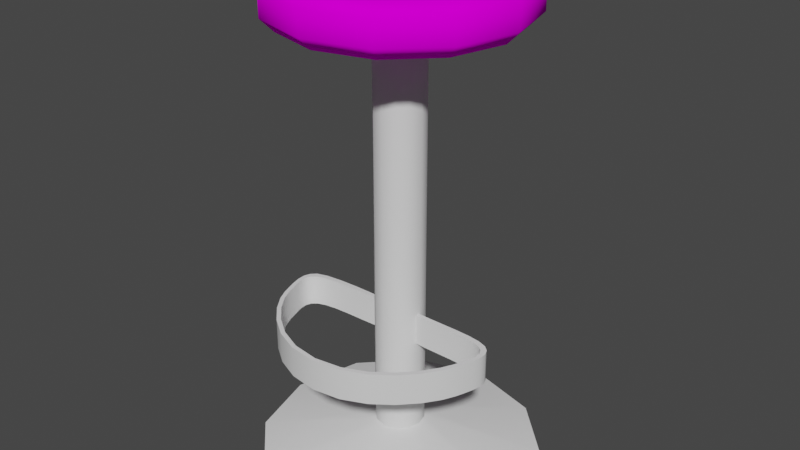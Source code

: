 # Source: VS_barstool.blend  (saved by Blender 2.93.20; exported with 4.5.12 LTS)
import bpy
from mathutils import Matrix  # noqa: F401  (used for matrix-valued properties, if any)

bpy.ops.wm.read_factory_settings(use_empty=True)
scene = bpy.context.scene
scene.name = 'Scene'

# ---- images (referenced by path relative to the original .blend; pixels are not part of the script)
import os
ASSET_DIR = os.environ.get("B2B_ASSET_DIR", "")  # directory of the original .blend (textures are referenced by path, not embedded)
HERE = os.path.dirname(os.path.abspath(__file__))  # packed textures are extracted next to this script under _unpacked/

def load_image(name, relpath, width, height, colorspace="sRGB"):
    """Load a texture the original file referenced (path relative to the .blend, or extracted next to this script)."""
    p = next((c for c in (os.path.join(HERE, relpath), os.path.join(ASSET_DIR, relpath)) if relpath and os.path.exists(c)), "")
    if p:
        img = bpy.data.images.load(p, check_existing=True)
        img.name = name
    else:  # same state as the original file: an image datablock whose file is absent (Cycles renders it pink)
        img = bpy.data.images.new(name, width, height)
        img.source = "FILE"
        img.filepath = "//" + (relpath or name)
    img.colorspace_settings.name = colorspace
    return img
img_vsbarstoolseatmap_tiff = load_image('VSbarstoolseatmap.TIFF', 'VSbarstoolseatmap.TIFF', 1024, 1024, 'sRGB')

# ---- materials (node trees are filled in below, after node groups)
mat_vsbarstoolchrome = bpy.data.materials.new('VSbarstoolchrome')
mat_vsbarstoolchrome.use_transparent_shadow = False
mat_vsbarstoolchrome.roughness = 0.9623
mat_vsbarstoolchrome.specular_intensity = 0.0
mat_vsbarstoolseatfl = bpy.data.materials.new('VSbarstoolseatfl')
mat_vsbarstoolseatfl.use_transparent_shadow = False
mat_vsbarstoolseatfl.roughness = 0.9623
mat_vsbarstoolseatfl.specular_intensity = 0.0

# ---- node groups
ng_auto_smooth = bpy.data.node_groups.new('Auto Smooth', 'GeometryNodeTree')
_s = ng_auto_smooth.interface.new_socket(name='Geometry', in_out='OUTPUT', socket_type='NodeSocketGeometry')
_s = ng_auto_smooth.interface.new_socket(name='Geometry', in_out='INPUT', socket_type='NodeSocketGeometry')
_s = ng_auto_smooth.interface.new_socket(name='Angle', in_out='INPUT', socket_type='NodeSocketFloat')
_s.subtype = 'ANGLE'
_s.min_value = 0.0
_s.max_value = 3.142
ng_auto_smooth.is_modifier = True
_N = ng_auto_smooth.nodes; _L = ng_auto_smooth.links
n0 = _N.new('NodeGroupOutput'); n0.name = 'Group Output'; n0.location = (480, -100)
n1 = _N.new('NodeGroupInput'); n1.name = 'Group Input'; n1.location = (-420, -300)
n2 = _N.new('NodeGroupInput'); n2.name = 'Group Input.001'; n2.location = (-60, -100)
n3 = _N.new('GeometryNodeSetShadeSmooth'); n3.name = 'Set Shade Smooth'; n3.location = (120, -100)
n3.domain = 'EDGE'
n4 = _N.new('GeometryNodeSetShadeSmooth'); n4.name = 'Set Shade Smooth.001'; n4.location = (300, -100)
n5 = _N.new('GeometryNodeInputMeshEdgeAngle'); n5.name = 'Edge Angle'; n5.location = (-420, -220)
n6 = _N.new('GeometryNodeInputEdgeSmooth'); n6.name = 'Is Edge Smooth'; n6.location = (-60, -160)
n7 = _N.new('GeometryNodeInputShadeSmooth'); n7.name = 'Is Face Smooth'; n7.location = (-240, -340)
n8 = _N.new('FunctionNodeBooleanMath'); n8.name = 'Boolean Math'; n8.location = (-60, -220)
n9 = _N.new('FunctionNodeCompare'); n9.name = 'Compare'; n9.location = (-240, -180)
n9.operation = 'LESS_EQUAL'
_L.new(n5.outputs[0], n9.inputs[0])
_L.new(n4.outputs[0], n0.inputs[0])
_L.new(n1.outputs[1], n9.inputs[1])
_L.new(n9.outputs[0], n8.inputs[0])
_L.new(n7.outputs[0], n8.inputs[1])
_L.new(n2.outputs[0], n3.inputs[0])
_L.new(n6.outputs[0], n3.inputs[1])
_L.new(n3.outputs[0], n4.inputs[0])
_L.new(n8.outputs[0], n3.inputs[2])
n0.is_active_output = True

# ---- material node trees
mat_vsbarstoolchrome.use_nodes = True; mat_vsbarstoolchrome.node_tree.nodes.clear()
_N = mat_vsbarstoolchrome.node_tree.nodes; _L = mat_vsbarstoolchrome.node_tree.links
n0 = _N.new('ShaderNodeBsdfPrincipled'); n0.name = 'Principled BSDF'; n0.location = (10, 300)
n0.distribution = 'GGX'
n0.subsurface_method = 'BURLEY'
n0.inputs[2].default_value = 0.9623
n0.inputs[3].default_value = 1.45
n0.inputs[13].default_value = 0.0
n0.inputs[27].default_value = (0.0, 0.0, 0.0, 1.0)
n0.inputs[28].default_value = 1.0
n1 = _N.new('ShaderNodeOutputMaterial'); n1.name = 'Material Output'; n1.location = (300, 300)
_L.new(n0.outputs[0], n1.inputs[0])
n1.is_active_output = True
mat_vsbarstoolseatfl.use_nodes = True; mat_vsbarstoolseatfl.node_tree.nodes.clear()
_N = mat_vsbarstoolseatfl.node_tree.nodes; _L = mat_vsbarstoolseatfl.node_tree.links
n0 = _N.new('ShaderNodeBsdfPrincipled'); n0.name = 'Principled BSDF'; n0.location = (10, 300)
n0.distribution = 'GGX'
n0.subsurface_method = 'BURLEY'
n0.inputs[2].default_value = 0.9623
n0.inputs[3].default_value = 1.45
n0.inputs[13].default_value = 0.0
n0.inputs[27].default_value = (0.0, 0.0, 0.0, 1.0)
n0.inputs[28].default_value = 1.0
n1 = _N.new('ShaderNodeOutputMaterial'); n1.name = 'Material Output'; n1.location = (300, 300)
n2 = _N.new('ShaderNodeTexImage'); n2.name = 'Image Texture'; n2.location = (-300, 600)
n2.image = img_vsbarstoolseatmap_tiff
_L.new(n0.outputs[0], n1.inputs[0])
_L.new(n2.outputs[0], n0.inputs[0])
n1.is_active_output = True

# ---- world
world_world = bpy.data.worlds.new('World'); scene.world = world_world
world_world.use_nodes = True; world_world.node_tree.nodes.clear()
_N = world_world.node_tree.nodes; _L = world_world.node_tree.links
n0 = _N.new('ShaderNodeOutputWorld'); n0.name = 'World Output'; n0.location = (300, 300)
n1 = _N.new('ShaderNodeBackground'); n1.name = 'Background'; n1.location = (10, 300)
n1.inputs[0].default_value = (0.05088, 0.05088, 0.05088, 1.0)
_L.new(n1.outputs[0], n0.inputs[0])
n0.is_active_output = True
world_world.color = (0.05088, 0.05088, 0.05088)
world_world.use_sun_shadow = False
world_world.sun_shadow_jitter_overblur = 0.0

# ---- meshes
me_vs_barstool = bpy.data.meshes.new('VS_barstool')
me_vs_barstool.from_pydata([(-0.001381, -0.3342, 0.1828), (-0.1146, -0.3342, -0.2395), (-0.1974, -0.3342, -0.1567), (-0.03558, -0.2872, -0.06325), (0.03282, -0.2872, -0.06325), (0.1092, -0.08383, 0.09762), (0.08217, -0.1338, -0.04215), (0.1448, -0.1338, -0.03196), (0.1448, -0.08383, -0.03196), (-0.1567, -0.1338, 0.05844), (-0.03558, -0.2872, -0.02376), (0.1118, -0.3342, 0.1525), (0.1946, -0.3342, 0.06967), (-0.03558, 0.3808, -0.02376), (-0.2277, -0.3342, -0.04351), (-0.04088, -0.2872, -0.04351), (0.01837, 0.3808, -0.07771), (-0.1358, -0.1338, 0.07703), (-0.001381, 0.3808, -0.083), (-0.02113, 0.3808, -0.009304), (0.1135, -0.1338, 0.103), (-0.001484, -0.1338, 0.1504), (-0.001484, -0.08383, 0.1437), (-0.1459, -0.1338, -0.03052), (-0.127, -0.1338, -0.03314), (0.1637, -0.1338, 0.01731), (0.03282, 0.3808, -0.02376), (0.03282, -0.2872, -0.02376), (-0.1637, -0.1338, 0.02265), (0.03811, 0.3808, -0.04351), (0.1946, -0.3342, -0.1567), (0.01837, -0.2872, -0.07771), (-0.1974, -0.3342, 0.06967), (0.225, -0.3342, -0.04351), (0.03811, -0.2872, -0.04351), (-0.001381, -0.3342, -0.2699), (-0.04088, 0.3808, -0.04351), (-0.03558, 0.3808, -0.06325), (-0.02113, 0.3808, -0.07771), (-0.02113, -0.2872, -0.07771), (-0.001381, -0.2872, -0.083), (-0.127, -0.08383, -0.03314), (0.1701, -0.08383, -0.01389), (-0.1706, -0.1338, -0.01062), (-0.1773, -0.1338, -0.01491), (0.1773, -0.1338, -0.01794), (0.1734, -0.08383, -0.02699), (-0.02113, -0.2872, -0.009304), (-0.001381, 0.3808, -0.004012), (-0.1146, -0.3342, 0.1525), (-0.001381, -0.2872, -0.004012), (0.01837, 0.3808, -0.009304), (-0.1358, -0.08383, 0.07703), (0.1705, -0.1338, 0.01854), (0.1554, -0.08383, 0.05263), (-0.1481, -0.1338, -0.0386), (-0.1674, -0.08383, -0.01893), (0.165, -0.08383, 0.03335), (0.1584, -0.08383, 0.03078), (-0.08457, -0.08383, 0.1289), (-0.1737, -0.1338, -0.02507), (-0.03383, -0.1338, -0.03649), (-0.001484, -0.1338, 0.1437), (0.04341, -0.1338, 0.1435), (-0.09141, -0.08383, -0.04311), (-0.1772, -0.1338, -0.003003), (0.1749, -0.1338, 0.004966), (0.1309, -0.08383, -0.0415), (-0.1481, -0.08383, -0.0386), (0.1092, -0.1338, 0.09762), (0.1327, -0.1338, 0.07256), (-0.1773, -0.08383, -0.01491), (0.07972, -0.1338, -0.03519), (0.05688, -0.1338, -0.04207), (0.07972, -0.08383, -0.03519), (0.03282, 0.3808, -0.06325), (-0.1702, -0.08383, 0.02462), (-0.1654, -0.08383, 0.03961), (-0.001484, -0.08383, 0.1504), (-0.04632, -0.08383, 0.1446), (-0.08201, -0.1338, 0.1226), (0.1382, -0.08383, 0.07713), (0.1327, -0.08383, 0.07256), (-0.1124, -0.1338, 0.1011), (-0.1516, -0.1338, 0.05422), (-0.04632, -0.1338, 0.1446), (-0.08457, -0.1338, 0.1289), (0.1492, -0.1338, 0.049), (0.1135, -0.08383, 0.103), (0.04183, -0.08383, 0.137), (-0.1595, -0.1338, -0.02576), (0.03343, -0.08383, -0.04281), (0.0557, -0.1338, -0.03534), (0.03343, -0.1338, -0.04281), (0.03343, -0.08383, -0.03619), (0.04183, -0.1338, 0.137), (-0.1745, -0.1338, 0.01029), (-0.04489, -0.1338, 0.1381), (0.01837, -0.2872, -0.009304), (0.1118, -0.3342, -0.2395), (-0.04489, -0.08383, 0.1381), (-0.1745, -0.08383, 0.01029), (0.1749, -0.08383, 0.004966), (0.1703, -0.08383, -0.00496), (0.1679, -0.08383, 0.005415), (-0.08039, -0.1338, -0.03481), (-0.05624, -0.1338, -0.0353), (0.1775, -0.1338, -0.00724), (0.04341, -0.08383, 0.1435), (-0.08201, -0.08383, 0.1226), (0.08185, -0.08383, 0.1264), (0.07879, -0.08383, 0.1204), (0.1703, -0.1338, -0.00496), (-0.1595, -0.08383, -0.02576), (-0.1159, -0.08383, 0.1068), (-0.1124, -0.08383, 0.1011), (-0.1737, -0.08383, -0.02507), (-0.1654, -0.1338, -0.03311), (-0.1654, -0.08383, -0.03311), (-0.1159, -0.1338, 0.1068), (0.1734, -0.1338, -0.02699), (0.165, -0.1338, -0.03428), (0.165, -0.08383, -0.03428), (0.08185, -0.1338, 0.1264), (0.07879, -0.1338, 0.1204), (0.165, -0.1338, 0.03335), (0.1382, -0.1338, 0.07713), (-0.1567, -0.08383, 0.05844), (-0.1401, -0.08383, 0.08207), (-0.1401, -0.1338, 0.08207), (-0.1516, -0.08383, 0.05422), (-0.1595, -0.08383, 0.0363), (0.1492, -0.08383, 0.049), (0.1664, -0.08383, -0.02143), (0.1584, -0.1338, -0.02765), (0.1507, -0.1338, -0.03912), (0.1507, -0.08383, -0.03912), (-0.06308, -0.1338, -0.04335), (0.1773, -0.08383, -0.01794), (-0.1706, -0.08383, -0.01062), (-0.1703, -0.08383, -0.0008705), (0.1664, -0.1338, -0.02143), (0.1701, -0.1338, -0.01389), (-0.1674, -0.1338, -0.01893), (-0.1654, -0.1338, 0.03961), (0.1554, -0.1338, 0.05263), (0.1584, -0.1338, 0.03078), (-0.1459, -0.08383, -0.03052), (0.1584, -0.08383, -0.02765), (-0.1772, -0.08383, -0.003003), (0.1775, -0.08383, -0.00724), (0.1309, -0.1338, -0.0415), (-0.1216, -0.1338, -0.04173), (-0.1045, -0.08383, -0.03433), (-0.1216, -0.08383, -0.04173), (0.126, -0.08383, -0.03419), (-0.1676, -0.1338, 0.01024), (-0.1703, -0.1338, -0.0008705), (0.05688, -0.08383, -0.04207), (0.0557, -0.08383, -0.03534), (0.126, -0.1338, -0.03419), (-0.04206, -0.08383, -0.04304), (-0.05624, -0.08383, -0.0353), (-0.03383, -0.08383, -0.03649), (-0.06308, -0.08383, -0.04335), (0.03343, -0.1338, -0.03619), (-0.09141, -0.1338, -0.04311), (0.1705, -0.08383, 0.01854), (0.1637, -0.08383, 0.01731), (0.1679, -0.1338, 0.005415), (-0.1676, -0.08383, 0.01024), (-0.1595, -0.1338, 0.0363), (-0.1702, -0.1338, 0.02462), (-0.03383, -0.1338, -0.04281), (-0.04206, -0.1338, -0.04304), (-0.1045, -0.1338, -0.03433), (0.1037, -0.1338, -0.03504), (0.1075, -0.1338, -0.04223), (-0.03383, -0.08383, -0.04281), (-0.1637, -0.08383, 0.02265), (-0.08039, -0.08383, -0.03481), (0.1075, -0.08383, -0.04223), (0.1037, -0.08383, -0.03504), (0.08217, -0.08383, -0.04215), (0.0865, 0.365, 0.1076), (0.1732, 0.365, -0.04247), (0.1732, 0.4413, -0.04247), (-0.0001515, 0.4213, -0.2358), (-0.1735, 0.365, -0.04247), (-0.0968, 0.4213, -0.2099), (0.0965, 0.4213, 0.1249), (0.1673, 0.385, 0.05418), (-0.1935, 0.4213, -0.04247), (-0.1935, 0.385, -0.04247), (-0.1735, 0.4413, -0.04247), (-0.1502, 0.4413, 0.04418), (-0.0001515, 0.365, 0.1308), (-0.1676, 0.4213, 0.05418), (-0.1676, 0.385, 0.05418), (-0.0968, 0.385, -0.2099), (0.1499, 0.365, 0.04418), (0.1931, 0.385, -0.04247), (0.0865, 0.4413, -0.1926), (0.1673, 0.4213, -0.1391), (0.0965, 0.385, -0.2099), (-0.0001515, 0.365, -0.04247), (-0.0001515, 0.4413, -0.04247), (-0.0968, 0.4213, 0.1249), (-0.0968, 0.385, 0.1249), (-0.0001515, 0.385, -0.2358), (-0.0001515, 0.365, -0.2158), (0.1673, 0.4213, 0.05418), (-0.0001515, 0.4413, -0.2158), (0.0965, 0.385, 0.1249), (0.1499, 0.4413, -0.1291), (-0.0001515, 0.385, 0.1508), (0.1673, 0.385, -0.1391), (0.0865, 0.365, -0.1926), (-0.0868, 0.365, 0.1076), (-0.1502, 0.365, 0.04418), (-0.1502, 0.365, -0.1291), (-0.1676, 0.385, -0.1391), (0.1499, 0.4413, 0.04418), (0.1931, 0.4213, -0.04247), (0.0865, 0.4413, 0.1076), (0.1499, 0.365, -0.1291), (-0.0868, 0.4413, -0.1926), (-0.1676, 0.4213, -0.1391), (-0.1502, 0.4413, -0.1291), (-0.0001515, 0.4413, 0.1308), (-0.0001515, 0.4213, 0.1508), (0.0965, 0.4213, -0.2099), (-0.0868, 0.365, -0.1926), (-0.0868, 0.4413, 0.1076)], [], [(27, 98, 11, 12), (39, 40, 35, 1), (47, 10, 32, 49), (9, 129, 128, 127), (43, 143, 56, 139), (73, 93, 91, 158), (62, 97, 100, 22), (27, 34, 29, 26), (154, 64, 166, 152), (105, 106, 162, 180), (17, 84, 130, 52), (50, 47, 49, 0), (3, 39, 1, 2), (72, 92, 73, 6), (119, 86, 59, 114), (136, 122, 121, 135), (10, 15, 14, 32), (38, 18, 40, 39), (198, 197, 192, 193), (10, 47, 19, 13), (89, 111, 124, 95), (193, 192, 227, 221), (26, 51, 98, 27), (25, 146, 58, 168), (95, 62, 22, 89), (69, 124, 111, 5), (74, 159, 92, 72), (84, 171, 131, 130), (53, 66, 102, 167), (118, 116, 56, 113), (110, 108, 63, 123), (52, 115, 83, 17), (153, 41, 24, 175), (112, 169, 104, 103), (120, 121, 122, 46), (13, 36, 15, 10), (40, 31, 99, 35), (98, 50, 0, 11), (4, 34, 33, 30), (15, 3, 2, 14), (34, 27, 12, 33), (79, 59, 86, 85), (207, 208, 215, 230), (181, 67, 151, 177), (23, 55, 152, 24), (37, 38, 39, 3), (47, 50, 48, 19), (113, 56, 143, 90), (16, 75, 4, 31), (23, 24, 41, 147), (7, 134, 148, 8), (167, 57, 125, 53), (107, 45, 138, 150), (150, 102, 66, 107), (71, 139, 56, 116), (80, 83, 115, 109), (122, 136, 8, 148), (199, 189, 187, 209), (154, 68, 147, 41), (45, 142, 141, 120), (122, 148, 133, 46), (141, 142, 42, 133), (70, 69, 5, 82), (143, 43, 44, 60), (5, 111, 110, 88), (72, 176, 182, 74), (129, 119, 114, 128), (113, 147, 68, 118), (101, 170, 140, 149), (166, 175, 152), (106, 61, 163, 162), (78, 108, 89, 22), (164, 64, 180), (131, 179, 76, 77), (71, 149, 140, 139), (176, 72, 6, 177), (138, 46, 133, 42), (169, 66, 53, 25), (127, 128, 52, 130), (208, 207, 197, 198), (21, 62, 95, 63), (79, 78, 22, 100), (125, 146, 25, 53), (158, 91, 94, 159), (120, 141, 134, 121), (158, 159, 74, 183), (139, 140, 157, 43), (6, 73, 158, 183), (108, 110, 111, 89), (17, 129, 9, 84), (80, 86, 119, 83), (75, 29, 34, 4), (88, 110, 123, 20), (77, 127, 130, 131), (70, 126, 20, 69), (81, 54, 132, 82), (115, 52, 128, 114), (197, 195, 194, 192), (171, 144, 172, 28), (134, 7, 135, 121), (132, 58, 146, 87), (82, 5, 88, 81), (58, 132, 54, 57), (155, 182, 176, 160), (123, 124, 69, 20), (124, 123, 63, 95), (67, 155, 8, 136), (146, 125, 145, 87), (54, 81, 126, 145), (104, 168, 167, 102), (76, 101, 96, 172), (164, 180, 162), (168, 104, 169, 25), (101, 76, 179, 170), (133, 148, 134, 141), (147, 113, 90, 23), (164, 161, 174, 137), (85, 97, 62, 21), (157, 156, 96, 65), (28, 156, 170, 179), (93, 165, 94, 91), (66, 169, 112, 107), (46, 138, 45, 120), (137, 106, 105), (102, 150, 103, 104), (103, 42, 142, 112), (97, 85, 86, 80), (20, 126, 81, 88), (42, 103, 150, 138), (183, 181, 177, 6), (114, 59, 109, 115), (143, 60, 117, 90), (156, 28, 172, 96), (165, 92, 159, 94), (57, 167, 168, 58), (179, 131, 171, 28), (180, 153, 175, 105), (83, 119, 129, 17), (126, 70, 87, 145), (211, 191, 201, 223), (30, 99, 31, 4), (144, 171, 84, 9), (117, 60, 116, 118), (44, 43, 157, 65), (31, 40, 18, 16), (65, 96, 101, 149), (174, 106, 137), (109, 100, 97, 80), (21, 63, 108, 78), (160, 176, 177, 151), (181, 182, 155, 67), (178, 163, 61, 173), (142, 45, 107, 112), (152, 175, 24), (149, 71, 44, 65), (64, 154, 153), (7, 160, 151, 135), (161, 178, 173, 174), (154, 41, 153), (165, 93, 73, 92), (127, 77, 144, 9), (203, 216, 204, 231), (50, 98, 51, 48), (161, 162, 163), (230, 215, 213, 190), (59, 79, 100, 109), (161, 164, 162), (174, 61, 106), (137, 105, 166), (173, 61, 174), (191, 211, 190, 213), (166, 105, 175), (216, 203, 223, 201), (181, 183, 74, 182), (3, 15, 36, 37), (178, 161, 163), (64, 153, 180), (206, 202, 212), (184, 205, 200), (219, 205, 218), (206, 226, 228), (185, 205, 225), (206, 186, 214), (60, 44, 71, 116), (145, 125, 57, 54), (188, 205, 219), (211, 222, 224, 190), (87, 70, 82, 132), (172, 144, 77, 76), (67, 136, 135, 151), (8, 155, 160, 7), (206, 194, 195), (118, 68, 55, 117), (218, 205, 196), (206, 222, 186), (137, 166, 64, 164), (231, 204, 209, 187), (152, 55, 68, 154), (232, 205, 220), (200, 205, 185), (206, 214, 202), (221, 227, 189, 199), (225, 205, 217), (196, 205, 184), (206, 212, 226), (220, 205, 188), (85, 21, 78, 79), (206, 228, 194), (206, 224, 222), (206, 229, 224), (229, 230, 190, 224), (204, 217, 210, 209), (55, 23, 90, 117), (213, 184, 200, 191), (208, 218, 196, 215), (232, 199, 209, 210), (189, 226, 212, 187), (222, 211, 223, 186), (198, 219, 218, 208), (220, 221, 199, 232), (201, 185, 225, 216), (195, 197, 207, 233), (184, 213, 215, 196), (202, 231, 187, 212), (231, 202, 214, 203), (219, 198, 193, 188), (186, 223, 203, 214), (226, 189, 227, 228), (216, 225, 217, 204), (185, 201, 191, 200), (228, 227, 192, 194), (221, 220, 188, 193), (230, 229, 233, 207), (210, 205, 232), (217, 205, 210), (206, 233, 229), (206, 195, 233), (140, 170, 156, 157)])
me_vs_barstool.polygons.foreach_set('use_smooth', [True] * 238)
me_vs_barstool.polygons.foreach_set('material_index', [0, 0, 0, 0, 0, 0, 0, 0, 0, 0, 0, 0, 0, 0, 0, 0, 0, 0, 1, 0, 0, 1, 0, 0, 0, 0, 0, 0, 0, 0, 0, 0, 0, 0, 0, 0, 0, 0, 0, 0, 0, 0, 1, 0, 0, 0, 0, 0, 0, 0, 0, 0, 0, 0, 0, 0, 0, 1, 0, 0, 0, 0, 0, 0, 0, 0, 0, 0, 0, 0, 0, 0, 0, 0, 0, 0, 0, 0, 0, 1, 0, 0, 0, 0, 0, 0, 0, 0, 0, 0, 0, 0, 0, 0, 0, 0, 0, 1, 0, 0, 0, 0, 0, 0, 0, 0, 0, 0, 0, 0, 0, 0, 0, 0, 0, 0, 0, 0, 0, 0, 0, 0, 0, 0, 0, 0, 0, 0, 0, 0, 0, 0, 0, 0, 0, 0, 0, 0, 0, 1, 0, 0, 0, 0, 0, 0, 0, 0, 0, 0, 0, 0, 0, 0, 0, 0, 0, 0, 0, 0, 0, 1, 0, 0, 1, 0, 0, 0, 0, 0, 1, 0, 1, 0, 0, 0, 0, 1, 1, 1, 1, 1, 1, 0, 0, 1, 1, 0, 0, 0, 0, 1, 0, 1, 1, 0, 1, 0, 1, 1, 1, 1, 1, 1, 1, 1, 0, 1, 1, 1, 1, 1, 0, 1, 1, 1, 1, 1, 1, 1, 1, 1, 1, 1, 1, 1, 1, 1, 1, 1, 1, 1, 1, 1, 1, 1, 1, 0])
_uv = me_vs_barstool.uv_layers.new(name='UVMap')
_uv.uv.foreach_set('vector', [0.5755, 0.4564, 0.5436, 0.4245, 0.7498, 0.06744, 0.9326, 0.2502, 0.4564, 0.5755, 0.5, 0.5872, 0.5, 0.9995, 0.2502, 0.9326, 0.4564, 0.4245, 0.4245, 0.4564, 0.06744, 0.2502, 0.2502, 0.06744, 0.05847, 0.000488, 0.1053, 0.000488, 0.1053, 0.9995, 0.05847, 0.9995, 0.8307, 0.000488, 0.8736, 0.000488, 0.8736, 0.9995, 0.8307, 0.9995, 0.3401, 0.000488, 0.4062, 0.000488, 0.4062, 0.9995, 0.3401, 0.9995, 0.5045, 0.000488, 0.6267, 0.000488, 0.6267, 0.9995, 0.5045, 0.9995, 0.4167, 0.06616, 0.5, 0.06616, 0.5, 0.9995, 0.4167, 0.9995, 0.8427, 0.9995, 0.7577, 0.9995, 0.7577, 0.000488, 0.8427, 0.000488, 0.2733, 0.000488, 0.3413, 0.000488, 0.3413, 0.9995, 0.2733, 0.9995, 0.8826, 0.000488, 0.9272, 0.000488, 0.9272, 0.9995, 0.8826, 0.9995, 0.5, 0.4128, 0.4564, 0.4245, 0.2502, 0.06744, 0.5, 0.000488, 0.4245, 0.5436, 0.4564, 0.5755, 0.2502, 0.9326, 0.06744, 0.7498, 0.7241, 0.04254, 0.6565, 0.04181, 0.6599, 0.00708, 0.731, 0.006653, 0.1732, 0.000488, 0.2615, 0.000488, 0.2615, 0.9995, 0.1732, 0.9995, 0.07599, 0.9995, 0.03565, 0.9995, 0.03565, 0.000488, 0.07599, 0.000488, 0.4245, 0.4564, 0.4128, 0.5, 0.000488, 0.5, 0.06744, 0.2502, 0.8333, 0.9995, 0.75, 0.9995, 0.75, 0.06616, 0.8333, 0.06616, 1.467, 0.3183, 1.467, 0.6817, 0.5, 0.6817, 0.5, 0.3183, 0.08331, 0.06616, 0.1667, 0.06616, 0.1667, 0.9995, 0.08331, 0.9995, 0.3825, 0.9995, 0.2784, 0.9995, 0.2784, 0.000488, 0.3825, 0.000488, 0.5, 0.3183, 0.5, 0.6817, -0.4667, 0.6817, -0.4667, 0.3183, 0.4167, 0.9995, 0.3333, 0.9995, 0.3333, 0.06616, 0.4167, 0.06616, 0.3133, 0.000488, 0.3828, 0.000488, 0.3828, 0.9995, 0.3133, 0.9995, 0.3825, 0.000488, 0.5045, 0.000488, 0.5045, 0.9995, 0.3825, 0.9995, 0.193, 0.000488, 0.2784, 0.000488, 0.2784, 0.9995, 0.193, 0.9995, 0.7241, 0.9995, 0.6565, 0.9995, 0.6565, 0.000488, 0.7241, 0.000488, 0.4963, 0.000488, 0.5887, 0.000488, 0.5887, 0.9995, 0.4963, 0.9995, 0.6803, 0.000488, 0.7504, 0.000488, 0.7504, 0.9995, 0.6803, 0.9995, 0.9661, 0.05328, 0.9894, 0.09479, 0.9716, 0.1264, 0.9496, 0.09119, 0.7302, 0.9995, 0.6219, 0.9995, 0.6219, 0.000488, 0.7302, 0.000488, 0.8826, 0.9995, 0.8169, 0.9995, 0.8169, 0.000488, 0.8826, 0.000488, 0.2053, 0.9995, 0.1422, 0.9995, 0.1422, 0.000488, 0.2053, 0.000488, 0.1985, 0.000488, 0.252, 0.000488, 0.252, 0.9995, 0.1985, 0.9995, 0.01196, 0.000488, 0.03565, 0.000488, 0.03565, 0.9995, 0.01196, 0.9995, 0.08331, 0.9995, 0.0, 0.9995, 0.0, 0.06616, 0.08331, 0.06616, 0.5, 0.5872, 0.5436, 0.5755, 0.7498, 0.9326, 0.5, 0.9995, 0.5436, 0.4245, 0.5, 0.4128, 0.5, 0.000488, 0.7498, 0.06744, 0.5755, 0.5436, 0.5872, 0.5, 0.9995, 0.5, 0.9326, 0.7498, 0.4128, 0.5, 0.4245, 0.5436, 0.06744, 0.7498, 0.000488, 0.5, 0.5872, 0.5, 0.5755, 0.4564, 0.9326, 0.2502, 0.9995, 0.5, 0.3693, 0.9995, 0.2615, 0.9995, 0.2615, 0.000488, 0.3693, 0.000488, -0.4667, 0.6817, -0.4667, 0.3183, 0.5, 0.3183, 0.5, 0.6817, 0.1978, 0.9995, 0.1317, 0.9995, 0.1317, 0.000488, 0.1978, 0.000488, 0.08893, 0.06665, 0.08276, 0.02496, 0.1573, 0.00885, 0.1422, 0.05316, 0.9167, 0.9995, 0.8333, 0.9995, 0.8333, 0.06616, 0.9167, 0.06616, 0.1667, 0.06616, 0.25, 0.06616, 0.25, 0.9995, 0.1667, 0.9995, 0.05042, 0.9995, 0.02844, 0.9995, 0.02844, 0.000488, 0.05042, 0.000488, 0.6667, 0.9995, 0.5833, 0.9995, 0.5833, 0.06616, 0.6667, 0.06616, 0.08893, 0.000488, 0.1422, 0.000488, 0.1422, 0.9995, 0.08893, 0.9995, 0.9074, 0.000488, 0.9457, 0.000488, 0.9457, 0.9995, 0.9074, 0.9995, 0.6803, 0.9995, 0.6039, 0.9995, 0.6039, 0.000488, 0.6803, 0.000488, 0.8133, 0.000488, 0.8685, 0.000488, 0.8685, 0.9995, 0.8133, 0.9995, 0.8133, 0.9995, 0.7504, 0.9995, 0.7504, 0.000488, 0.8133, 0.000488, 0.9995, 0.1472, 0.9806, 0.1693, 0.9716, 0.1264, 0.9894, 0.09479, 0.7313, 0.000488, 0.8169, 0.000488, 0.8169, 0.9995, 0.7313, 0.9995, 0.03565, 0.0473, 0.07599, 0.02234, 0.09259, 0.0592, 0.05432, 0.08142, 1.467, 0.3183, 1.467, 0.6817, 0.5, 0.6817, 0.5, 0.3183, 0.8427, 0.00885, 0.9172, 0.02496, 0.9111, 0.06665, 0.8578, 0.05316, 0.9989, 0.1315, 0.9786, 0.1524, 0.9682, 0.1135, 0.988, 0.08484, 0.03565, 0.0473, 0.05432, 0.08142, 0.0318, 0.1135, 0.01196, 0.08484, 0.1135, 0.000488, 0.1524, 0.000488, 0.1524, 0.9995, 0.1135, 0.9995, 0.1266, 0.000488, 0.193, 0.000488, 0.193, 0.9995, 0.1266, 0.9995, 0.02844, 0.1264, 0.01941, 0.1693, 0.000488, 0.1472, 0.01056, 0.09479, 0.193, 0.7275, 0.2784, 0.845, 0.2698, 0.8759, 0.1807, 0.7553, 0.7241, 0.000488, 0.7917, 0.000488, 0.7917, 0.9995, 0.7241, 0.9995, 0.1053, 0.000488, 0.1732, 0.000488, 0.1732, 0.9995, 0.1053, 0.9995, 0.9496, 0.09119, 0.9111, 0.06665, 0.9172, 0.02496, 0.9661, 0.05328, 0.9917, 0.2772, 0.9724, 0.2769, 0.9799, 0.2195, 0.9993, 0.2086, 0.2423, 0.001709, 0.2053, 0.047, 0.1573, 0.00885, 0.3413, 0.000488, 0.4044, 0.000488, 0.4044, 0.9995, 0.3413, 0.9995, 0.5045, 0.9995, 0.3781, 0.9639, 0.3825, 0.9308, 0.5045, 0.9653, 0.6779, 0.000488, 0.7577, 0.001709, 0.7267, 0.0445, 0.9496, 0.4113, 0.9612, 0.3409, 0.9797, 0.351, 0.9661, 0.4283, 0.9995, 0.1472, 0.9993, 0.2086, 0.9799, 0.2195, 0.9806, 0.1693, 0.7917, 0.04333, 0.7241, 0.04254, 0.731, 0.006653, 0.8022, 0.006226, 0.001099, 0.1315, 0.01196, 0.08484, 0.0318, 0.1135, 0.02136, 0.1524, 0.9725, 0.252, 0.9923, 0.2496, 0.9797, 0.3197, 0.9605, 0.3133, 0.9415, 0.5255, 0.8947, 0.6473, 0.8826, 0.6213, 0.9272, 0.5037, 2.174, 0.3183, 2.174, 0.6817, 1.467, 0.6817, 1.467, 0.3183, 0.4955, 0.9995, 0.4955, 0.9653, 0.6175, 0.9308, 0.6219, 0.9639, 0.6307, 0.97, 0.5045, 0.9995, 0.5045, 0.9653, 0.6267, 0.9362, 0.9644, 0.3961, 0.9457, 0.3828, 0.9605, 0.3133, 0.9797, 0.3197, 0.3401, 0.00708, 0.4062, 0.003296, 0.4062, 0.03742, 0.3435, 0.04181, 0.988, 0.08484, 0.9682, 0.1135, 0.9457, 0.08142, 0.9644, 0.0473, 0.3401, 0.00708, 0.3435, 0.04181, 0.2759, 0.04254, 0.269, 0.006653, 0.8307, 0.9995, 0.7805, 0.9995, 0.7805, 0.000488, 0.8307, 0.000488, 0.269, 0.000488, 0.3401, 0.000488, 0.3401, 0.9995, 0.269, 0.9995, 0.3781, 0.9639, 0.2698, 0.8759, 0.2784, 0.845, 0.3825, 0.9308, 0.1174, 0.6213, 0.1053, 0.6473, 0.05847, 0.5255, 0.07282, 0.5037, 0.2687, 0.8564, 0.2615, 0.8887, 0.1732, 0.7747, 0.1831, 0.7452, 0.5833, 0.9995, 0.5, 0.9995, 0.5, 0.06616, 0.5833, 0.06616, 0.8193, 0.9995, 0.7302, 0.9995, 0.7302, 0.000488, 0.8193, 0.000488, 0.9661, 0.4283, 0.9415, 0.5255, 0.9272, 0.5037, 0.9496, 0.4113, 0.8734, 0.5983, 0.8887, 0.6219, 0.8193, 0.7553, 0.807, 0.7275, 0.1113, 0.6219, 0.06268, 0.4955, 0.0802, 0.4767, 0.1266, 0.5983, 0.8169, 0.7452, 0.8826, 0.6213, 0.8947, 0.6473, 0.8268, 0.7747, -1.174, -0.4667, -1.001, -0.3667, 0.5, 0.8817, 0.5, 0.6817, 0.05042, 0.4113, 0.03387, 0.4283, 0.02032, 0.351, 0.03882, 0.3409, 0.9457, 0.08142, 0.9074, 0.0592, 0.924, 0.02234, 0.9644, 0.0473, 0.4767, 0.9995, 0.3828, 0.9995, 0.3828, 0.000488, 0.4767, 0.000488, 0.1266, 0.5983, 0.193, 0.7275, 0.1807, 0.7553, 0.1113, 0.6219, 0.05432, 0.3828, 0.0802, 0.4767, 0.06268, 0.4955, 0.03565, 0.3961, 0.8545, 0.9995, 0.7917, 0.9995, 0.7917, 0.000488, 0.8545, 0.000488, 0.7302, 0.8759, 0.7216, 0.845, 0.807, 0.7275, 0.8193, 0.7553, 0.7216, 0.845, 0.7302, 0.8759, 0.6219, 0.9639, 0.6175, 0.9308, 0.1317, 0.01007, 0.1455, 0.04773, 0.09259, 0.0592, 0.07599, 0.02234, 0.9457, 0.3828, 0.9644, 0.3961, 0.9373, 0.4955, 0.9198, 0.4767, 0.9373, 0.9995, 0.8887, 0.9995, 0.8887, 0.000488, 0.9373, 0.000488, 0.02753, 0.252, 0.03949, 0.3133, 0.02026, 0.3197, 0.00769, 0.2496, 0.351, 0.9995, 0.2772, 0.9995, 0.2772, 0.000488, 0.351, 0.000488, 0.6779, 0.000488, 0.7267, 0.0445, 0.6587, 0.04205, 0.3133, 0.9995, 0.252, 0.9995, 0.252, 0.000488, 0.3133, 0.000488, 0.9917, 0.2772, 0.9797, 0.351, 0.9612, 0.3409, 0.9724, 0.2769, 0.9682, 0.9995, 0.9457, 0.9995, 0.9457, 0.000488, 0.9682, 0.000488, 0.08893, 0.9995, 0.05042, 0.9995, 0.05042, 0.000488, 0.08893, 0.000488, 0.6779, 0.9995, 0.6188, 0.9995, 0.6188, 0.000488, 0.6779, 0.000488, 0.3693, 0.97, 0.3733, 0.9362, 0.4955, 0.9653, 0.4955, 0.9995, 0.02014, 0.2195, 0.02765, 0.2769, 0.008301, 0.2772, 0.000732, 0.2086, 0.6591, 0.000488, 0.7231, 0.000488, 0.7231, 0.9995, 0.6591, 0.9995, 0.003296, 0.000488, 0.03742, 0.000488, 0.03742, 0.9995, 0.003296, 0.9995, 0.9923, 0.2496, 0.9725, 0.252, 0.9793, 0.1985, 0.9995, 0.1867, 0.9152, 0.9995, 0.8685, 0.9995, 0.8685, 0.000488, 0.9152, 0.000488, 0.3221, 0.000488, 0.3413, 0.04205, 0.2733, 0.0445, 0.00769, 0.2496, 0.000488, 0.1867, 0.02069, 0.1985, 0.02753, 0.252, 0.1985, 0.9995, 0.1524, 0.9995, 0.1524, 0.000488, 0.1985, 0.000488, 0.3733, 0.9362, 0.3693, 0.97, 0.2615, 0.8887, 0.2687, 0.8564, 0.8193, 0.000488, 0.8887, 0.000488, 0.8887, 0.9995, 0.8193, 0.9995, 0.02136, 0.1524, 0.02069, 0.1985, 0.000488, 0.1867, 0.001099, 0.1315, 0.269, 0.9995, 0.1978, 0.9995, 0.1978, 0.000488, 0.269, 0.000488, 0.8268, 0.7747, 0.7385, 0.8887, 0.7313, 0.8564, 0.8169, 0.7452, 0.02844, 0.1264, 0.01056, 0.09479, 0.03387, 0.05328, 0.05042, 0.09119, 0.02765, 0.2769, 0.03882, 0.3409, 0.02032, 0.351, 0.008301, 0.2772, 0.5938, 0.000488, 0.6565, 0.000488, 0.6565, 0.9995, 0.5938, 0.9995, 0.03565, 0.3961, 0.02026, 0.3197, 0.03949, 0.3133, 0.05432, 0.3828, 0.6591, 0.9995, 0.5887, 0.9995, 0.5887, 0.000488, 0.6591, 0.000488, 0.2733, 0.9995, 0.2053, 0.9995, 0.2053, 0.000488, 0.2733, 0.000488, 0.1831, 0.7452, 0.1732, 0.7747, 0.1053, 0.6473, 0.1174, 0.6213, 0.8887, 0.6219, 0.8734, 0.5983, 0.9198, 0.4767, 0.9373, 0.4955, -0.4667, 0.6817, -0.4667, 0.3183, 0.5, 0.3183, 0.5, 0.6817, 0.9326, 0.7498, 0.7498, 0.9326, 0.5436, 0.5755, 0.5755, 0.5436, 0.03387, 0.4283, 0.05042, 0.4113, 0.07282, 0.5037, 0.05847, 0.5255, 0.9661, 0.000488, 0.9894, 0.000488, 0.9894, 0.9995, 0.9661, 0.9995, 0.000488, 0.1472, 0.01941, 0.1693, 0.02014, 0.2195, 0.000732, 0.2086, 0.6667, 0.06616, 0.75, 0.06616, 0.75, 0.9995, 0.6667, 0.9995, 0.2086, 0.000488, 0.2772, 0.000488, 0.2772, 0.9995, 0.2086, 0.9995, 0.3812, 0.002075, 0.3413, 0.04205, 0.3221, 0.000488, 0.7313, 0.9995, 0.6267, 0.9995, 0.6267, 0.000488, 0.7313, 0.000488, 0.4955, 0.000488, 0.6219, 0.000488, 0.6219, 0.9995, 0.4955, 0.9995, 0.8545, 0.04773, 0.7917, 0.04333, 0.8022, 0.006226, 0.8683, 0.01007, 0.1978, 0.006226, 0.2083, 0.04333, 0.1455, 0.04773, 0.1317, 0.01007, 0.9967, 0.9995, 0.9641, 0.9995, 0.9641, 0.000488, 0.9967, 0.000488, 0.9786, 0.1524, 0.9989, 0.1315, 0.9995, 0.1867, 0.9793, 0.1985, 0.1573, 0.00885, 0.2053, 0.047, 0.1422, 0.05316, 0.2086, 0.9995, 0.1472, 0.9995, 0.1472, 0.000488, 0.2086, 0.000488, 0.7577, 0.001709, 0.8427, 0.00885, 0.7947, 0.047, 0.9074, 0.0592, 0.8545, 0.04773, 0.8683, 0.01007, 0.924, 0.02234, 0.6188, 0.9995, 0.5956, 0.9995, 0.5956, 0.000488, 0.6188, 0.000488, 0.8427, 0.00885, 0.8578, 0.05316, 0.7947, 0.047, 0.5938, 0.03742, 0.5938, 0.003296, 0.6599, 0.00708, 0.6565, 0.04181, 0.5255, 0.9995, 0.4283, 0.9995, 0.4283, 0.000488, 0.5255, 0.000488, 1.467, 0.6817, 1.467, 0.3183, 2.174, 0.3183, 2.174, 0.6817, 0.25, 0.06616, 0.3333, 0.06616, 0.3333, 0.9995, 0.25, 0.9995, 0.6188, 0.002075, 0.6587, 0.04205, 0.5956, 0.03589, 0.5, 0.6817, 0.5, 0.3183, 1.467, 0.3183, 1.467, 0.6817, 0.7385, 0.8887, 0.6307, 0.97, 0.6267, 0.9362, 0.7313, 0.8564, 0.6188, 0.002075, 0.6779, 0.000488, 0.6587, 0.04205, 0.3812, 0.002075, 0.4044, 0.03589, 0.3413, 0.04205, 0.3221, 0.000488, 0.2733, 0.0445, 0.2423, 0.001709, 0.4044, 0.003296, 0.4044, 0.03589, 0.3812, 0.002075, 2.174, 0.3183, 2.174, 0.6817, 1.467, 0.6817, 1.467, 0.3183, 0.2423, 0.001709, 0.2733, 0.0445, 0.2053, 0.047, 1.467, 0.3183, 1.467, 0.6817, 0.5, 0.6817, 0.5, 0.3183, 0.1978, 0.006226, 0.269, 0.006653, 0.2759, 0.04254, 0.2083, 0.04333, -0.08331, 0.06616, 0.0, 0.06616, 1.0, 0.9995, 0.9167, 0.9995, 0.5956, 0.003296, 0.6188, 0.002075, 0.5956, 0.03589, 0.7577, 0.001709, 0.7947, 0.047, 0.7267, 0.0445, 0.5, 0.5, 1.367, 2.001, 0.5, 2.233, -0.3667, -1.001, 0.5, 0.5, -1.001, -0.3667, 2.001, -0.3667, 0.5, 0.5, 1.367, -1.001, 0.5, 0.5, -0.3667, 2.001, -1.001, 1.367, -1.233, 0.5, 0.5, 0.5, -1.001, 1.367, 0.5, 0.5, 2.233, 0.5, 2.001, 1.367, 0.09479, 0.000488, 0.1472, 0.000488, 0.1472, 0.9995, 0.09479, 0.9995, 0.5045, 0.000488, 0.6039, 0.000488, 0.6039, 0.9995, 0.5045, 0.9995, 2.233, 0.5, 0.5, 0.5, 2.001, -0.3667, 2.174, -0.4667, 2.001, -0.3667, 1.367, -1.001, 1.467, -1.174, 0.0802, 0.000488, 0.1266, 0.000488, 0.1266, 0.9995, 0.0802, 0.9995, 0.351, 0.000488, 0.4283, 0.000488, 0.4283, 0.9995, 0.351, 0.9995, 0.1317, 0.9995, 0.07599, 0.9995, 0.07599, 0.000488, 0.1317, 0.000488, 0.9074, 0.9995, 0.8545, 0.9995, 0.8545, 0.000488, 0.9074, 0.000488, 0.5, 0.5, -1.233, 0.5, -1.001, -0.3667, 0.9661, 0.9995, 0.9172, 0.9995, 0.9172, 0.000488, 0.9661, 0.000488, 1.367, -1.001, 0.5, 0.5, 0.5, -1.233, 0.5, 0.5, 2.001, -0.3667, 2.233, 0.5, 0.6779, 0.000488, 0.7577, 0.000488, 0.7577, 0.9995, 0.6779, 0.9995, -0.4667, 0.6817, -0.4667, 0.3183, 0.5, 0.3183, 0.5, 0.6817, 0.8427, 0.000488, 0.9172, 0.000488, 0.9172, 0.9995, 0.8427, 0.9995, 1.367, 2.001, 0.5, 0.5, 2.001, 1.367, -1.001, -0.3667, 0.5, 0.5, -1.233, 0.5, 0.5, 0.5, 2.001, 1.367, 1.367, 2.001, 2.174, 0.3183, 2.174, 0.6817, 1.467, 0.6817, 1.467, 0.3183, -1.001, 1.367, 0.5, 0.5, -0.3667, 2.001, 0.5, -1.233, 0.5, 0.5, -0.3667, -1.001, 0.5, 0.5, 0.5, 2.233, -0.3667, 2.001, 2.001, 1.367, 0.5, 0.5, 2.233, 0.5, 0.3693, 0.000488, 0.4955, 0.000488, 0.4955, 0.9995, 0.3693, 0.9995, 0.5, 0.5, -1.001, 1.367, -1.233, 0.5, 0.5, 0.5, 1.367, -1.001, 2.001, -0.3667, 0.5, 0.5, 0.5, -1.233, 1.367, -1.001, 0.5, 0.8817, 0.5, 0.6817, 1.467, -1.174, 1.367, -1.001, -0.4667, 2.174, -0.3667, 2.001, 0.5, 2.233, 0.5, 2.433, 0.08276, 0.02496, 0.08893, 0.06665, 0.05042, 0.09119, 0.03387, 0.05328, -0.4667, -1.174, -0.3667, -1.001, -1.001, -0.3667, -1.174, -0.4667, 1.467, -1.174, 1.367, -1.001, 0.5, -1.233, 0.5, -1.433, 1.367, 0.1183, 1.467, 0.3183, 0.5, 0.3183, 0.5, 0.1183, 1.467, 0.6817, 1.367, 0.8817, 0.5, 0.8817, 0.5, 0.6817, -0.3667, 0.8817, -0.4667, 0.6817, 2.433, 0.5, 2.233, 0.5, 2.174, -0.4667, 2.001, -0.3667, 1.367, -1.001, 1.467, -1.174, 2.001, 1.367, 2.174, 1.467, 1.467, 2.174, 1.367, 2.001, 0.5, 0.3183, 0.5, 0.1183, 1.367, 0.1183, 1.467, 0.3183, -1.001, -0.3667, -1.174, -0.4667, -0.4667, -1.174, -0.3667, -1.001, -0.3667, -1.001, -0.4667, -1.174, 0.5, 0.3183, 0.5, 0.1183, 1.367, 2.001, 1.467, 2.174, 0.5, 2.433, 0.5, 2.233, 1.467, 2.174, 1.367, 2.001, 2.001, 1.367, 2.174, 1.467, 2.001, -0.3667, 2.174, -0.4667, 0.5, 0.3183, 0.5, 0.1183, 0.5, 0.8817, 0.5, 0.6817, 1.467, 0.6817, 1.367, 0.8817, -0.3667, 2.001, -0.4667, 2.174, -1.174, 1.467, -1.001, 1.367, -1.174, 1.467, -1.001, 1.367, -0.3667, 2.001, -0.4667, 2.174, -1.233, 0.5, -1.433, 0.5, -0.4667, 0.3183, -0.3667, 0.1183, -1.001, 1.367, -1.174, 1.467, 0.5, 0.6817, 0.5, 0.8817, 2.174, 1.467, 2.001, 1.367, 2.233, 0.5, 2.433, 0.5, 0.5, -1.433, 0.5, -1.233, -0.3667, -1.001, -0.4667, -1.174, 0.5, 2.233, 0.5, 0.5, 1.367, 2.001, -0.3667, 2.001, 0.5, 0.5, 0.5, 2.233, 0.5, 0.5, -0.3667, -1.001, 0.5, -1.233, 0.5, 0.5, -1.001, -0.3667, -0.3667, -1.001, 0.7805, 0.9995, 0.7231, 0.9995, 0.7231, 0.000488, 0.7805, 0.000488])
me_vs_barstool.materials.append(mat_vsbarstoolchrome)
me_vs_barstool.materials.append(mat_vsbarstoolseatfl)
me_vs_barstool.use_remesh_fix_poles = True
me_vs_barstool.use_remesh_preserve_attributes = False
me_vs_barstool.update()

# ---- objects
ob_vs_barstool = bpy.data.objects.new('VS_barstool', me_vs_barstool)

# ---- transforms, parenting, visibility, modifiers, constraints
ob_vs_barstool.location = (0.001381, -0.04351, 0.3349)
ob_vs_barstool.rotation_euler = (1.571, 0.0, 0.0)
_m = ob_vs_barstool.modifiers.new('Auto Smooth', 'NODES')
_m.node_group = ng_auto_smooth
_gi = [s.identifier for s in ng_auto_smooth.interface.items_tree if s.item_type == 'SOCKET' and s.in_out == 'INPUT']
_m[_gi[1]] = 1.047  # Angle
_m = ob_vs_barstool.modifiers.new('WeightedNormal', 'WEIGHTED_NORMAL')
_m.keep_sharp = True

# ---- collection membership
scene.collection.objects.link(ob_vs_barstool)

# ---- scene / render settings (as saved in the file)
scene.frame_start = 1; scene.frame_end = 250; scene.frame_set(1)
scene.render.engine = 'BLENDER_EEVEE_NEXT'
scene.cycles.use_denoising = False
scene.cycles.samples = 128
scene.cycles.sampling_pattern = 'TABULATED_SOBOL'
scene.cycles.use_adaptive_sampling = False
scene.cycles.use_light_tree = False
scene.view_settings.view_transform = 'Filmic'
bpy.context.view_layer.update()

# ---- added for rendering (the .blend has no active camera and no usable light): camera, sun
cam_auto = bpy.data.cameras.new('AutoCamera')
cam_auto.lens = 50.0
cam_auto.sensor_width = 36.0
cam_auto.clip_end = 1000.0
ob_auto_camera = bpy.data.objects.new('AutoCamera', cam_auto)
scene.collection.objects.link(ob_auto_camera)
ob_auto_camera.location = (0.930398, -1.11648, 1.13275)
ob_auto_camera.rotation_euler = (1.09748, -7.21219e-08, 0.694738)
scene.camera = ob_auto_camera
light_auto_sun = bpy.data.lights.new('AutoSun', 'SUN')
light_auto_sun.energy = 3.0
light_auto_sun.angle = 0.0523599
ob_auto_sun = bpy.data.objects.new('AutoSun', light_auto_sun)
scene.collection.objects.link(ob_auto_sun)
ob_auto_sun.rotation_euler = (0.872665, 0.174533, 0.523599)
bpy.context.view_layer.update()
